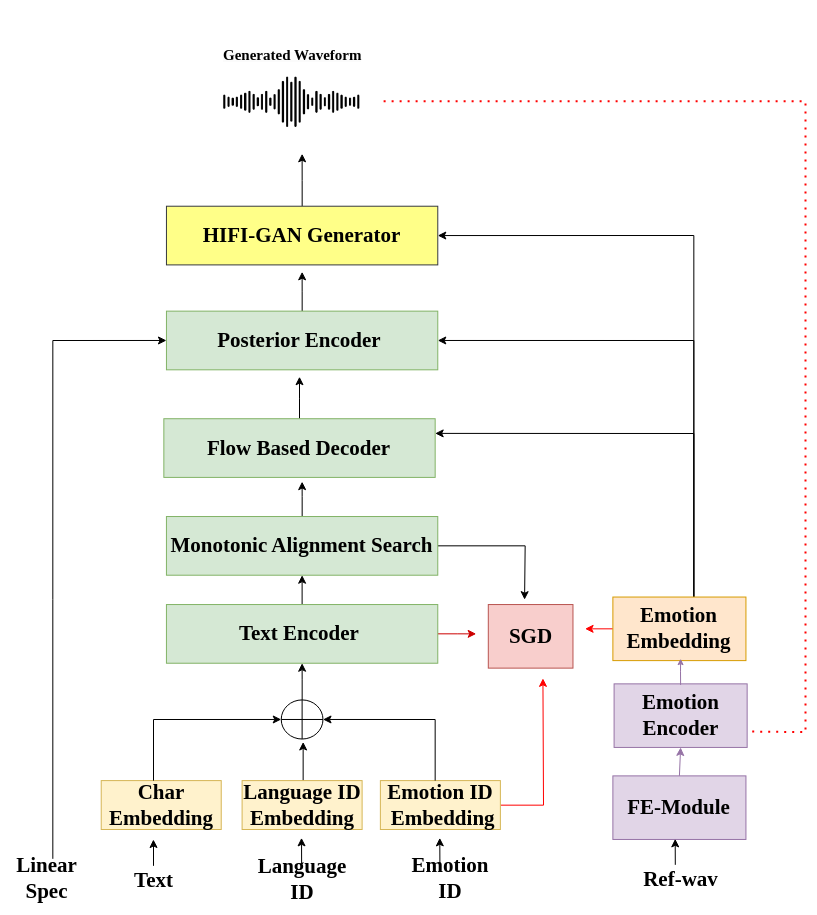

The diagram above was exported from draw.io. Its source (the exported page's mxGraphModel, read from the mxfile embedded in the PNG):
<mxGraphModel dx="3783" dy="3787" grid="1" gridSize="10" guides="1" tooltips="1" connect="1" arrows="1" fold="1" page="1" pageScale="1" pageWidth="850" pageHeight="1100" background="#ffffff" math="0" shadow="0">
  <root>
    <mxCell id="0" />
    <mxCell id="1" parent="0" />
    <mxCell id="2" value="" style="shape=image;verticalLabelPosition=bottom;labelBackgroundColor=default;verticalAlign=top;aspect=fixed;imageAspect=0;image=data:image/png,(base64 omitted: 10964 chars);fontSize=21;fontFamily=Times New Roman;fontStyle=1" vertex="1" parent="1">
      <mxGeometry x="2107.501743119266" y="-940" width="183.6052046033921" height="183.6052046033921" as="geometry" />
    </mxCell>
    <mxCell id="3" style="edgeStyle=orthogonalEdgeStyle;rounded=0;orthogonalLoop=1;jettySize=auto;html=1;fontSize=21;fontFamily=Times New Roman;fontStyle=1" edge="1" source="4" parent="1">
      <mxGeometry relative="1" as="geometry">
        <mxPoint x="2060.8997888304325" y="-111" as="targetPoint" />
      </mxGeometry>
    </mxCell>
    <mxCell id="4" value="Text" style="text;html=1;align=center;verticalAlign=middle;whiteSpace=wrap;rounded=0;fontSize=21;fontFamily=Times New Roman;fontStyle=1" vertex="1" parent="1">
      <mxGeometry x="2029.5922832277486" y="-84.65921696179021" width="62.61501120536793" height="29.341267563738207" as="geometry" />
    </mxCell>
    <mxCell id="5" value="Language ID" style="text;html=1;align=center;verticalAlign=middle;whiteSpace=wrap;rounded=0;fontSize=21;fontFamily=Times New Roman;fontStyle=1" vertex="1" parent="1">
      <mxGeometry x="2162.6491820391557" y="-85.65921696179021" width="93.92251680805191" height="29.341267563738207" as="geometry" />
    </mxCell>
    <mxCell id="6" value="Emotion ID" style="text;html=1;align=center;verticalAlign=middle;whiteSpace=wrap;rounded=0;fontSize=21;fontFamily=Times New Roman;fontStyle=1" vertex="1" parent="1">
      <mxGeometry x="2311.3598336519044" y="-86.65921696179021" width="93.92251680805191" height="29.341267563738207" as="geometry" />
    </mxCell>
    <mxCell id="7" value="Char Embedding" style="rounded=0;whiteSpace=wrap;html=1;strokeColor=#d6b656;fillColor=#fff2cc;fontSize=21;fontFamily=Times New Roman;fontStyle=1" vertex="1" parent="1">
      <mxGeometry x="2008.7206128259593" y="-169.90259713175874" width="120.01210481028855" height="48.90211260623034" as="geometry" />
    </mxCell>
    <mxCell id="8" style="edgeStyle=orthogonalEdgeStyle;rounded=0;orthogonalLoop=1;jettySize=auto;html=1;entryX=0.5;entryY=1;entryDx=0;entryDy=0;entryPerimeter=0;fontSize=21;fontFamily=Times New Roman;fontStyle=1" edge="1" parent="1">
      <mxGeometry relative="1" as="geometry">
        <mxPoint x="2210.6540239632714" y="-208.5352660906807" as="targetPoint" />
        <mxPoint x="2210.6540239632714" y="-166.96847037538487" as="sourcePoint" />
      </mxGeometry>
    </mxCell>
    <mxCell id="9" value="Language ID Embedding" style="rounded=0;whiteSpace=wrap;html=1;fillColor=#fff2cc;strokeColor=#d6b656;fontSize=21;fontFamily=Times New Roman;fontStyle=1" vertex="1" parent="1">
      <mxGeometry x="2149.604388038037" y="-169.90259713175874" width="120.01210481028855" height="48.90211260623034" as="geometry" />
    </mxCell>
    <mxCell id="10" style="edgeStyle=orthogonalEdgeStyle;rounded=0;orthogonalLoop=1;jettySize=auto;html=1;fontSize=21;fontFamily=Times New Roman;strokeColor=light-dark(#ff0000, #ededed);fontStyle=1" edge="1" source="11" parent="1">
      <mxGeometry relative="1" as="geometry">
        <mxPoint x="2450.4311926605506" y="-272.15246894478594" as="targetPoint" />
      </mxGeometry>
    </mxCell>
    <mxCell id="11" value="Emotion ID&lt;div&gt;&amp;nbsp;Embedding&lt;/div&gt;" style="rounded=0;whiteSpace=wrap;html=1;fillColor=#fff2cc;strokeColor=#d6b656;fontSize=21;fontFamily=Times New Roman;fontStyle=1" vertex="1" parent="1">
      <mxGeometry x="2287.8792044498914" y="-169.90259713175874" width="120.01210481028855" height="48.90211260623034" as="geometry" />
    </mxCell>
    <mxCell id="12" style="edgeStyle=orthogonalEdgeStyle;rounded=0;orthogonalLoop=1;jettySize=auto;html=1;entryX=0.5;entryY=1;entryDx=0;entryDy=0;fontSize=21;fontFamily=Times New Roman;fontStyle=1" edge="1" source="13" target="18" parent="1">
      <mxGeometry relative="1" as="geometry" />
    </mxCell>
    <mxCell id="13" value="" style="verticalLabelPosition=bottom;verticalAlign=top;html=1;shape=mxgraph.flowchart.summing_function;fontSize=21;fontFamily=Times New Roman;fontStyle=1" vertex="1" parent="1">
      <mxGeometry x="2188.738770041392" y="-250.59108293203894" width="41.743340803578626" height="39.12169008498428" as="geometry" />
    </mxCell>
    <mxCell id="14" style="edgeStyle=orthogonalEdgeStyle;rounded=0;orthogonalLoop=1;jettySize=auto;html=1;entryX=0;entryY=0.5;entryDx=0;entryDy=0;entryPerimeter=0;fontSize=21;fontFamily=Times New Roman;fontStyle=1" edge="1" source="7" target="13" parent="1">
      <mxGeometry relative="1" as="geometry">
        <Array as="points">
          <mxPoint x="2060.8997888304325" y="-230.54121676348439" />
        </Array>
      </mxGeometry>
    </mxCell>
    <mxCell id="15" style="edgeStyle=orthogonalEdgeStyle;rounded=0;orthogonalLoop=1;jettySize=auto;html=1;entryX=1;entryY=0.5;entryDx=0;entryDy=0;entryPerimeter=0;fontSize=21;fontFamily=Times New Roman;fontStyle=1" edge="1" source="11" target="13" parent="1">
      <mxGeometry relative="1" as="geometry">
        <Array as="points">
          <mxPoint x="2342.667339254588" y="-230.54121676348439" />
        </Array>
      </mxGeometry>
    </mxCell>
    <mxCell id="16" style="edgeStyle=orthogonalEdgeStyle;rounded=0;orthogonalLoop=1;jettySize=auto;html=1;fontSize=21;fontFamily=Times New Roman;strokeColor=#CC0000;fontStyle=1" edge="1" source="18" parent="1">
      <mxGeometry relative="1" as="geometry">
        <mxPoint x="2383.699145839924" y="-316.60893495044945" as="targetPoint" />
      </mxGeometry>
    </mxCell>
    <mxCell id="17" style="edgeStyle=orthogonalEdgeStyle;rounded=0;orthogonalLoop=1;jettySize=auto;html=1;exitX=0.5;exitY=0;exitDx=0;exitDy=0;entryX=0.5;entryY=1;entryDx=0;entryDy=0;fontSize=21;fontFamily=Times New Roman;fontStyle=1" edge="1" source="18" target="21" parent="1">
      <mxGeometry relative="1" as="geometry" />
    </mxCell>
    <mxCell id="18" value="Text Encoder&amp;nbsp;" style="rounded=0;whiteSpace=wrap;html=1;fillColor=#d5e8d4;strokeColor=#82b366;fontSize=21;fontFamily=Times New Roman;fontStyle=1" vertex="1" parent="1">
      <mxGeometry x="2073.944582831551" y="-345.95020251418805" width="271.331715223261" height="58.68253512747641" as="geometry" />
    </mxCell>
    <mxCell id="19" style="edgeStyle=orthogonalEdgeStyle;rounded=0;orthogonalLoop=1;jettySize=auto;html=1;fontSize=21;fontFamily=Times New Roman;fontStyle=1" edge="1" source="21" parent="1">
      <mxGeometry relative="1" as="geometry">
        <mxPoint x="2432.0834726804355" y="-350.84041377481105" as="targetPoint" />
      </mxGeometry>
    </mxCell>
    <mxCell id="20" style="edgeStyle=orthogonalEdgeStyle;rounded=0;orthogonalLoop=1;jettySize=auto;html=1;fontSize=21;fontFamily=Times New Roman;fontStyle=1" edge="1" source="21" parent="1">
      <mxGeometry relative="1" as="geometry">
        <mxPoint x="2209.6104404431812" y="-468.87233101984884" as="targetPoint" />
      </mxGeometry>
    </mxCell>
    <mxCell id="21" value="Monotonic Alignment Search" style="rounded=0;whiteSpace=wrap;html=1;fillColor=#d5e8d4;strokeColor=#82b366;fontSize=21;fontFamily=Times New Roman;fontStyle=1" vertex="1" parent="1">
      <mxGeometry x="2073.944582831551" y="-433.9740052054026" width="271.331715223261" height="58.68253512747641" as="geometry" />
    </mxCell>
    <mxCell id="22" style="edgeStyle=orthogonalEdgeStyle;rounded=0;orthogonalLoop=1;jettySize=auto;html=1;fontSize=21;fontFamily=Times New Roman;fontStyle=1" edge="1" source="23" parent="1">
      <mxGeometry relative="1" as="geometry">
        <mxPoint x="2207.0014816429575" y="-573.7895907932158" as="targetPoint" />
      </mxGeometry>
    </mxCell>
    <mxCell id="23" value="Flow Based Decoder" style="rounded=0;whiteSpace=wrap;html=1;fillColor=#d5e8d4;strokeColor=#82b366;fontSize=21;fontFamily=Times New Roman;fontStyle=1" vertex="1" parent="1">
      <mxGeometry x="2071.335624031327" y="-531.7782304178634" width="271.331715223261" height="58.68253512747641" as="geometry" />
    </mxCell>
    <mxCell id="24" style="edgeStyle=orthogonalEdgeStyle;rounded=0;orthogonalLoop=1;jettySize=auto;html=1;fontSize=21;fontFamily=Times New Roman;fontStyle=1" edge="1" source="25" parent="1">
      <mxGeometry relative="1" as="geometry">
        <mxPoint x="2209.6142352923453" y="-678.7068505665827" as="targetPoint" />
      </mxGeometry>
    </mxCell>
    <mxCell id="25" value="Posterior Encoder&amp;nbsp;" style="rounded=0;whiteSpace=wrap;html=1;fillColor=#d5e8d4;strokeColor=#82b366;fontSize=21;fontFamily=Times New Roman;fontStyle=1" vertex="1" parent="1">
      <mxGeometry x="2073.9483776807147" y="-639.3628781515702" width="271.331715223261" height="58.68253512747641" as="geometry" />
    </mxCell>
    <mxCell id="26" style="edgeStyle=orthogonalEdgeStyle;rounded=0;orthogonalLoop=1;jettySize=auto;html=1;fontSize=21;fontFamily=Times New Roman;fontStyle=1" edge="1" source="27" parent="1">
      <mxGeometry relative="1" as="geometry">
        <mxPoint x="2209.6142352923457" y="-796.7387678116205" as="targetPoint" />
      </mxGeometry>
    </mxCell>
    <mxCell id="27" value="HIFI-GAN Generator" style="rounded=0;whiteSpace=wrap;html=1;fillColor=#ffff88;strokeColor=#36393d;fontSize=21;fontFamily=Times New Roman;fontStyle=1" vertex="1" parent="1">
      <mxGeometry x="2073.9483776807147" y="-744.280137924937" width="271.331715223261" height="58.68253512747641" as="geometry" />
    </mxCell>
    <mxCell id="28" value="SGD" style="rounded=0;whiteSpace=wrap;html=1;fillColor=#f8cecc;strokeColor=#b85450;fontSize=21;fontFamily=Times New Roman;fontStyle=1" vertex="1" parent="1">
      <mxGeometry x="2395.795227550052" y="-345.94864653787783" width="84.67257197089526" height="63.56674476518868" as="geometry" />
    </mxCell>
    <mxCell id="29" value="Ref-wav" style="text;html=1;align=center;verticalAlign=middle;whiteSpace=wrap;rounded=0;fontSize=21;fontFamily=Times New Roman;fontStyle=1" vertex="1" parent="1">
      <mxGeometry x="2531.62" y="-90.66" width="113" height="39.34" as="geometry" />
    </mxCell>
    <mxCell id="30" style="edgeStyle=orthogonalEdgeStyle;rounded=0;orthogonalLoop=1;jettySize=auto;html=1;exitX=0.5;exitY=0;exitDx=0;exitDy=0;entryX=0.5;entryY=1;entryDx=0;entryDy=0;fontSize=21;fontFamily=Times New Roman;fillColor=#e1d5e7;strokeColor=#9673a6;fontStyle=1" edge="1" source="31" target="32" parent="1">
      <mxGeometry relative="1" as="geometry" />
    </mxCell>
    <mxCell id="31" value="FE-Module" style="rounded=0;whiteSpace=wrap;html=1;fillColor=#e1d5e7;strokeColor=#9673a6;fontSize=21;fontFamily=Times New Roman;fontStyle=1" vertex="1" parent="1">
      <mxGeometry x="2520.384869164369" y="-174.6056466704979" width="133.05689881140688" height="63.56674476518868" as="geometry" />
    </mxCell>
    <mxCell id="32" value="Emotion Encoder" style="rounded=0;whiteSpace=wrap;html=1;glass=0;fillColor=#e1d5e7;strokeColor=#9673a6;fontSize=21;fontFamily=Times New Roman;fontStyle=1" vertex="1" parent="1">
      <mxGeometry x="2521.594477335382" y="-266.64431280668396" width="133.05689881140688" height="63.56674476518868" as="geometry" />
    </mxCell>
    <mxCell id="33" style="edgeStyle=orthogonalEdgeStyle;rounded=0;orthogonalLoop=1;jettySize=auto;html=1;fontSize=21;fontFamily=Times New Roman;strokeColor=light-dark(#ff0000, #ededed);fontStyle=1" edge="1" source="37" parent="1">
      <mxGeometry relative="1" as="geometry">
        <mxPoint x="2492.5638812310754" y="-321.679972886551" as="targetPoint" />
      </mxGeometry>
    </mxCell>
    <mxCell id="34" style="edgeStyle=orthogonalEdgeStyle;rounded=0;orthogonalLoop=1;jettySize=auto;html=1;entryX=1;entryY=0.25;entryDx=0;entryDy=0;fontSize=21;fontFamily=Times New Roman;fontStyle=1" edge="1" source="37" target="23" parent="1">
      <mxGeometry relative="1" as="geometry">
        <Array as="points">
          <mxPoint x="2601.4286166222264" y="-517.396563665031" />
        </Array>
      </mxGeometry>
    </mxCell>
    <mxCell id="35" style="edgeStyle=orthogonalEdgeStyle;rounded=0;orthogonalLoop=1;jettySize=auto;html=1;entryX=1;entryY=0.5;entryDx=0;entryDy=0;fontSize=21;fontFamily=Times New Roman;fontStyle=1" edge="1" source="37" target="25" parent="1">
      <mxGeometry relative="1" as="geometry">
        <Array as="points">
          <mxPoint x="2601.4286166222264" y="-610.5106317138941" />
        </Array>
      </mxGeometry>
    </mxCell>
    <mxCell id="36" style="edgeStyle=orthogonalEdgeStyle;rounded=0;orthogonalLoop=1;jettySize=auto;html=1;entryX=1;entryY=0.5;entryDx=0;entryDy=0;fontSize=21;fontFamily=Times New Roman;fontStyle=1" edge="1" source="37" target="27" parent="1">
      <mxGeometry relative="1" as="geometry">
        <Array as="points">
          <mxPoint x="2601.4286166222264" y="-715.4278914872611" />
        </Array>
      </mxGeometry>
    </mxCell>
    <mxCell id="37" value="Emotion Embedding" style="rounded=0;whiteSpace=wrap;html=1;glass=0;fillColor=#ffe6cc;strokeColor=#d79b00;fontSize=21;fontFamily=Times New Roman;fontStyle=1" vertex="1" parent="1">
      <mxGeometry x="2520.384869164369" y="-353.4633452691452" width="133.05689881140688" height="63.56674476518868" as="geometry" />
    </mxCell>
    <mxCell id="38" style="edgeStyle=orthogonalEdgeStyle;rounded=0;orthogonalLoop=1;jettySize=auto;html=1;entryX=0;entryY=0.5;entryDx=0;entryDy=0;fontSize=21;fontFamily=Times New Roman;fontStyle=1" edge="1" source="39" target="25" parent="1">
      <mxGeometry relative="1" as="geometry">
        <Array as="points">
          <mxPoint x="1960.3362859854476" y="-610.5106317138941" />
        </Array>
      </mxGeometry>
    </mxCell>
    <mxCell id="39" value="Linear Spec" style="text;html=1;align=center;verticalAlign=middle;whiteSpace=wrap;rounded=0;fontSize=21;fontFamily=Times New Roman;fontStyle=1" vertex="1" parent="1">
      <mxGeometry x="1918" y="-91.66192181306451" width="72.57649026076739" height="39.3439724150126" as="geometry" />
    </mxCell>
    <mxCell id="40" style="edgeStyle=orthogonalEdgeStyle;rounded=0;orthogonalLoop=1;jettySize=auto;html=1;entryX=0.509;entryY=0.454;entryDx=0;entryDy=0;entryPerimeter=0;endSize=4;fontSize=21;fontFamily=Times New Roman;fillColor=#e1d5e7;strokeColor=#9673a6;fontStyle=1" edge="1" parent="1">
      <mxGeometry relative="1" as="geometry">
        <mxPoint x="2588.1229267410854" y="-265.5951402089503" as="sourcePoint" />
        <mxPoint x="2588.110830659375" y="-291.8173994665723" as="targetPoint" />
        <Array as="points">
          <mxPoint x="2588.1229267410854" y="-278.70979768062125" />
          <mxPoint x="2588.1229267410854" y="-278.70979768062125" />
        </Array>
      </mxGeometry>
    </mxCell>
    <mxCell id="41" value="" style="endArrow=none;dashed=1;html=1;dashPattern=1 3;strokeWidth=2;rounded=0;entryX=1;entryY=0.75;entryDx=0;entryDy=0;fontSize=21;fontFamily=Times New Roman;strokeColor=light-dark(#ff0000, #ededed);fontStyle=1" edge="1" target="32" parent="1">
      <mxGeometry width="50" height="50" relative="1" as="geometry">
        <mxPoint x="2291.106947722658" y="-849.197397698304" as="sourcePoint" />
        <mxPoint x="2414.868695604276" y="-849.1973976983039" as="targetPoint" />
        <Array as="points">
          <mxPoint x="2713" y="-849.1973976983039" />
          <mxPoint x="2713" y="-218.38237331093524" />
        </Array>
      </mxGeometry>
    </mxCell>
    <mxCell id="42" style="edgeStyle=orthogonalEdgeStyle;rounded=0;orthogonalLoop=1;jettySize=auto;html=1;fontSize=21;fontFamily=Times New Roman;fontStyle=1" edge="1" parent="1">
      <mxGeometry relative="1" as="geometry">
        <mxPoint x="2209.0297888304326" y="-112.66000000000003" as="targetPoint" />
        <mxPoint x="2209.13" y="-86.66000000000003" as="sourcePoint" />
      </mxGeometry>
    </mxCell>
    <mxCell id="43" style="edgeStyle=orthogonalEdgeStyle;rounded=0;orthogonalLoop=1;jettySize=auto;html=1;fontSize=21;fontFamily=Times New Roman;fontStyle=1" edge="1" parent="1">
      <mxGeometry relative="1" as="geometry">
        <mxPoint x="2347.2997888304326" y="-112.66000000000003" as="targetPoint" />
        <mxPoint x="2347.4" y="-86.66000000000003" as="sourcePoint" />
      </mxGeometry>
    </mxCell>
    <mxCell id="44" style="edgeStyle=orthogonalEdgeStyle;rounded=0;orthogonalLoop=1;jettySize=auto;html=1;fontSize=21;fontFamily=Times New Roman;fontStyle=1" edge="1" parent="1">
      <mxGeometry relative="1" as="geometry">
        <mxPoint x="2582.6997888304327" y="-111.66000000000003" as="targetPoint" />
        <mxPoint x="2582.8" y="-85.66000000000003" as="sourcePoint" />
      </mxGeometry>
    </mxCell>
    <mxCell id="45" value="&lt;span style=&quot;color: rgb(0, 0, 0); font-style: normal; font-variant-ligatures: normal; font-variant-caps: normal; font-weight: 700; letter-spacing: normal; orphans: 2; text-align: left; text-indent: 0px; text-transform: none; widows: 2; word-spacing: 0px; -webkit-text-stroke-width: 0px; white-space: normal; background-color: rgb(251, 251, 251); text-decoration-thickness: initial; text-decoration-style: initial; text-decoration-color: initial; float: none; display: inline !important;&quot;&gt;&lt;font style=&quot;font-size: 15px;&quot;&gt;Generated Waveform&lt;/font&gt;&lt;/span&gt;" style="text;whiteSpace=wrap;html=1;fontFamily=Times New Roman;fontSize=9;container=0;" vertex="1" parent="1">
      <mxGeometry x="2129.15" y="-910.76" width="149.85" height="24.84" as="geometry" />
    </mxCell>
  </root>
</mxGraphModel>